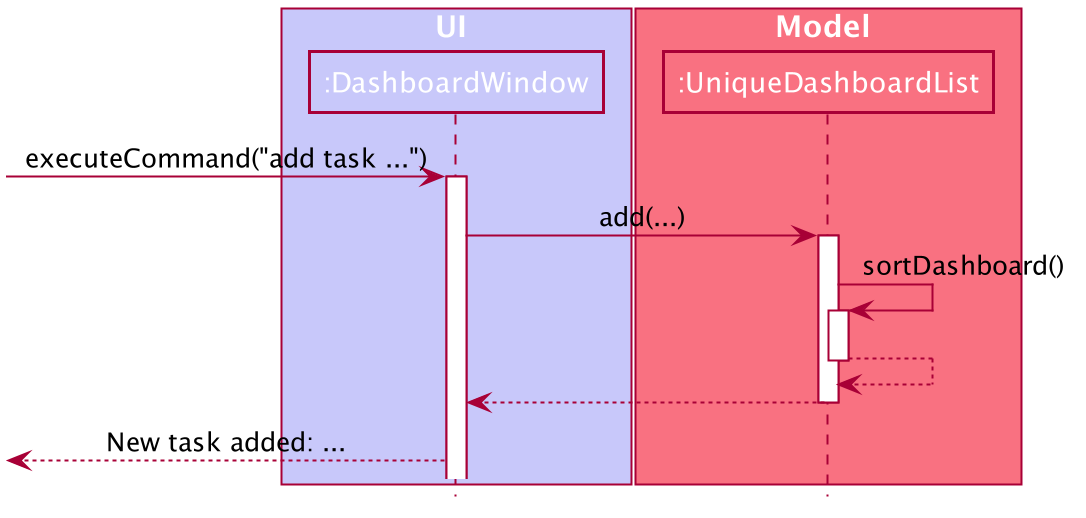

The diagram above was rendered by PlantUML. Its source (embedded in the PNG):
@startuml








skinparam BackgroundColor #FFFFFFF

skinparam Shadowing false

skinparam Class {
    FontColor #FFFFFF
    BorderThickness 1
    BorderColor #FFFFFF
    StereotypeFontColor #FFFFFF
    FontName Arial
}

skinparam Actor {
    BorderColor #000000
    Color #000000
    FontName Arial
}

skinparam Sequence {
    MessageAlign center
    BoxFontSize 15
    BoxPadding 0
    BoxFontColor #FFFFFF
    FontName Arial
}

skinparam Participant {
    FontColor #FFFFFFF
    Padding 20
}

skinparam MinClassWidth 50
skinparam ParticipantPadding 10
skinparam Shadowing false
skinparam DefaultTextAlignment center
skinparam packageStyle Rectangle

hide footbox
hide members
hide circle

box UI #C8C8FA
participant ":DashboardWindow" as DashboardWindow #C8C8FA
end box

box Model #F97181
participant ":UniqueDashboardList" as UniqueDashboardList #F97181
end box

[-> DashboardWindow : executeCommand("add task ...")
activate DashboardWindow

DashboardWindow -> UniqueDashboardList : add(...)
activate UniqueDashboardList

UniqueDashboardList -> UniqueDashboardList : sortDashboard()
activate UniqueDashboardList

return

UniqueDashboardList --> DashboardWindow
deactivate UniqueDashboardList

<-- DashboardWindow : New task added: ...

@enduml